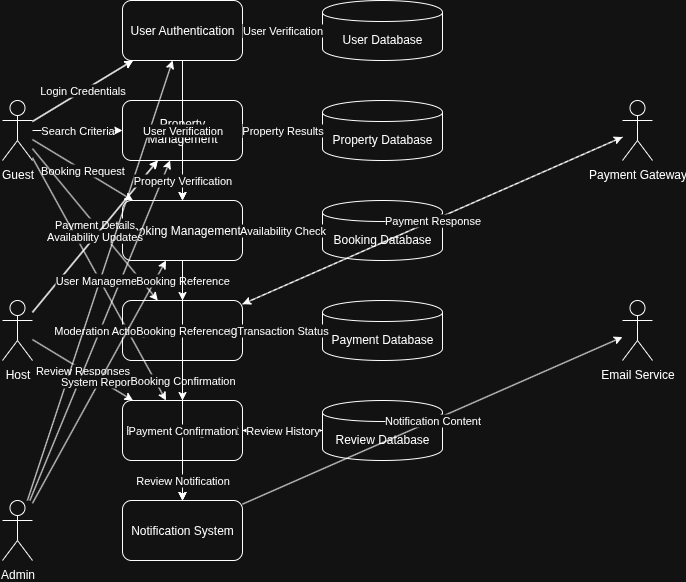

The diagram above was exported from draw.io. Its source (the exported page's mxGraphModel, read from the mxfile embedded in the PNG):
<mxGraphModel dx="2066" dy="1235" grid="1" gridSize="10" guides="1" tooltips="1" connect="1" arrows="1" fold="1" page="0" pageScale="1" pageWidth="850" pageHeight="1100" math="0" shadow="0">
  <root>
    <mxCell id="0" />
    <mxCell id="1" parent="0" />
    <mxCell id="4WLKmHtzz_xjDL5gex_A-376" value="Guest" style="shape=umlActor;verticalLabelPosition=bottom;verticalAlign=top;html=1;outlineConnect=0;" vertex="1" parent="1">
      <mxGeometry x="80" y="200" width="30" height="60" as="geometry" />
    </mxCell>
    <mxCell id="4WLKmHtzz_xjDL5gex_A-377" value="Host" style="shape=umlActor;verticalLabelPosition=bottom;verticalAlign=top;html=1;outlineConnect=0;" vertex="1" parent="1">
      <mxGeometry x="80" y="400" width="30" height="60" as="geometry" />
    </mxCell>
    <mxCell id="4WLKmHtzz_xjDL5gex_A-378" value="Admin" style="shape=umlActor;verticalLabelPosition=bottom;verticalAlign=top;html=1;outlineConnect=0;" vertex="1" parent="1">
      <mxGeometry x="80" y="600" width="30" height="60" as="geometry" />
    </mxCell>
    <mxCell id="4WLKmHtzz_xjDL5gex_A-379" value="Payment Gateway" style="shape=umlActor;verticalLabelPosition=bottom;verticalAlign=top;html=1;outlineConnect=0;" vertex="1" parent="1">
      <mxGeometry x="700" y="200" width="30" height="60" as="geometry" />
    </mxCell>
    <mxCell id="4WLKmHtzz_xjDL5gex_A-380" value="Email Service" style="shape=umlActor;verticalLabelPosition=bottom;verticalAlign=top;html=1;outlineConnect=0;" vertex="1" parent="1">
      <mxGeometry x="700" y="400" width="30" height="60" as="geometry" />
    </mxCell>
    <mxCell id="4WLKmHtzz_xjDL5gex_A-381" value="User Authentication" style="rounded=1;whiteSpace=wrap;html=1;" vertex="1" parent="1">
      <mxGeometry x="200" y="100" width="120" height="60" as="geometry" />
    </mxCell>
    <mxCell id="4WLKmHtzz_xjDL5gex_A-382" value="Property Management" style="rounded=1;whiteSpace=wrap;html=1;" vertex="1" parent="1">
      <mxGeometry x="200" y="200" width="120" height="60" as="geometry" />
    </mxCell>
    <mxCell id="4WLKmHtzz_xjDL5gex_A-383" value="Booking Management" style="rounded=1;whiteSpace=wrap;html=1;" vertex="1" parent="1">
      <mxGeometry x="200" y="300" width="120" height="60" as="geometry" />
    </mxCell>
    <mxCell id="4WLKmHtzz_xjDL5gex_A-384" value="Payment Processing" style="rounded=1;whiteSpace=wrap;html=1;" vertex="1" parent="1">
      <mxGeometry x="200" y="400" width="120" height="60" as="geometry" />
    </mxCell>
    <mxCell id="4WLKmHtzz_xjDL5gex_A-385" value="Review Management" style="rounded=1;whiteSpace=wrap;html=1;" vertex="1" parent="1">
      <mxGeometry x="200" y="500" width="120" height="60" as="geometry" />
    </mxCell>
    <mxCell id="4WLKmHtzz_xjDL5gex_A-386" value="Notification System" style="rounded=1;whiteSpace=wrap;html=1;" vertex="1" parent="1">
      <mxGeometry x="200" y="600" width="120" height="60" as="geometry" />
    </mxCell>
    <mxCell id="4WLKmHtzz_xjDL5gex_A-387" value="User Database" style="shape=cylinder;whiteSpace=wrap;html=1;boundedLbl=1;backgroundOutline=1;" vertex="1" parent="1">
      <mxGeometry x="400" y="100" width="120" height="60" as="geometry" />
    </mxCell>
    <mxCell id="4WLKmHtzz_xjDL5gex_A-388" value="Property Database" style="shape=cylinder;whiteSpace=wrap;html=1;boundedLbl=1;backgroundOutline=1;" vertex="1" parent="1">
      <mxGeometry x="400" y="200" width="120" height="60" as="geometry" />
    </mxCell>
    <mxCell id="4WLKmHtzz_xjDL5gex_A-389" value="Booking Database" style="shape=cylinder;whiteSpace=wrap;html=1;boundedLbl=1;backgroundOutline=1;" vertex="1" parent="1">
      <mxGeometry x="400" y="300" width="120" height="60" as="geometry" />
    </mxCell>
    <mxCell id="4WLKmHtzz_xjDL5gex_A-390" value="Payment Database" style="shape=cylinder;whiteSpace=wrap;html=1;boundedLbl=1;backgroundOutline=1;" vertex="1" parent="1">
      <mxGeometry x="400" y="400" width="120" height="60" as="geometry" />
    </mxCell>
    <mxCell id="4WLKmHtzz_xjDL5gex_A-391" value="Review Database" style="shape=cylinder;whiteSpace=wrap;html=1;boundedLbl=1;backgroundOutline=1;" vertex="1" parent="1">
      <mxGeometry x="400" y="500" width="120" height="60" as="geometry" />
    </mxCell>
    <mxCell id="4WLKmHtzz_xjDL5gex_A-392" value="Registration Data" style="endArrow=classic;html=1;rounded=0;" edge="1" parent="1" source="4WLKmHtzz_xjDL5gex_A-376" target="4WLKmHtzz_xjDL5gex_A-381">
      <mxGeometry relative="1" as="geometry" />
    </mxCell>
    <mxCell id="4WLKmHtzz_xjDL5gex_A-393" value="Login Credentials" style="endArrow=classic;html=1;rounded=0;" edge="1" parent="1" source="4WLKmHtzz_xjDL5gex_A-376" target="4WLKmHtzz_xjDL5gex_A-381">
      <mxGeometry relative="1" as="geometry" />
    </mxCell>
    <mxCell id="4WLKmHtzz_xjDL5gex_A-394" value="Search Criteria" style="endArrow=classic;html=1;rounded=0;" edge="1" parent="1" source="4WLKmHtzz_xjDL5gex_A-376" target="4WLKmHtzz_xjDL5gex_A-382">
      <mxGeometry relative="1" as="geometry" />
    </mxCell>
    <mxCell id="4WLKmHtzz_xjDL5gex_A-395" value="Booking Request" style="endArrow=classic;html=1;rounded=0;" edge="1" parent="1" source="4WLKmHtzz_xjDL5gex_A-376" target="4WLKmHtzz_xjDL5gex_A-383">
      <mxGeometry relative="1" as="geometry" />
    </mxCell>
    <mxCell id="4WLKmHtzz_xjDL5gex_A-396" value="Payment Details" style="endArrow=classic;html=1;rounded=0;" edge="1" parent="1" source="4WLKmHtzz_xjDL5gex_A-376" target="4WLKmHtzz_xjDL5gex_A-384">
      <mxGeometry relative="1" as="geometry" />
    </mxCell>
    <mxCell id="4WLKmHtzz_xjDL5gex_A-397" value="Review Content" style="endArrow=classic;html=1;rounded=0;" edge="1" parent="1" source="4WLKmHtzz_xjDL5gex_A-376" target="4WLKmHtzz_xjDL5gex_A-385">
      <mxGeometry relative="1" as="geometry" />
    </mxCell>
    <mxCell id="4WLKmHtzz_xjDL5gex_A-398" value="Property Details" style="endArrow=classic;html=1;rounded=0;" edge="1" parent="1" source="4WLKmHtzz_xjDL5gex_A-377" target="4WLKmHtzz_xjDL5gex_A-382">
      <mxGeometry relative="1" as="geometry" />
    </mxCell>
    <mxCell id="4WLKmHtzz_xjDL5gex_A-399" value="Availability Updates" style="endArrow=classic;html=1;rounded=0;" edge="1" parent="1" source="4WLKmHtzz_xjDL5gex_A-377" target="4WLKmHtzz_xjDL5gex_A-382">
      <mxGeometry relative="1" as="geometry" />
    </mxCell>
    <mxCell id="4WLKmHtzz_xjDL5gex_A-400" value="Review Responses" style="endArrow=classic;html=1;rounded=0;" edge="1" parent="1" source="4WLKmHtzz_xjDL5gex_A-377" target="4WLKmHtzz_xjDL5gex_A-385">
      <mxGeometry relative="1" as="geometry" />
    </mxCell>
    <mxCell id="4WLKmHtzz_xjDL5gex_A-401" value="Moderation Actions" style="endArrow=classic;html=1;rounded=0;" edge="1" parent="1" source="4WLKmHtzz_xjDL5gex_A-378" target="4WLKmHtzz_xjDL5gex_A-382">
      <mxGeometry relative="1" as="geometry" />
    </mxCell>
    <mxCell id="4WLKmHtzz_xjDL5gex_A-402" value="User Management" style="endArrow=classic;html=1;rounded=0;" edge="1" parent="1" source="4WLKmHtzz_xjDL5gex_A-378" target="4WLKmHtzz_xjDL5gex_A-381">
      <mxGeometry relative="1" as="geometry" />
    </mxCell>
    <mxCell id="4WLKmHtzz_xjDL5gex_A-403" value="System Reports" style="endArrow=classic;html=1;rounded=0;" edge="1" parent="1" source="4WLKmHtzz_xjDL5gex_A-378" target="4WLKmHtzz_xjDL5gex_A-383">
      <mxGeometry relative="1" as="geometry" />
    </mxCell>
    <mxCell id="4WLKmHtzz_xjDL5gex_A-404" value="User Data" style="endArrow=classic;html=1;rounded=0;" edge="1" parent="1" source="4WLKmHtzz_xjDL5gex_A-381" target="4WLKmHtzz_xjDL5gex_A-387">
      <mxGeometry relative="1" as="geometry" />
    </mxCell>
    <mxCell id="4WLKmHtzz_xjDL5gex_A-405" value="User Verification" style="endArrow=classic;html=1;rounded=0;dashed=1;" edge="1" parent="1" source="4WLKmHtzz_xjDL5gex_A-387" target="4WLKmHtzz_xjDL5gex_A-381">
      <mxGeometry relative="1" as="geometry" />
    </mxCell>
    <mxCell id="4WLKmHtzz_xjDL5gex_A-406" value="Property Data" style="endArrow=classic;html=1;rounded=0;" edge="1" parent="1" source="4WLKmHtzz_xjDL5gex_A-382" target="4WLKmHtzz_xjDL5gex_A-388">
      <mxGeometry relative="1" as="geometry" />
    </mxCell>
    <mxCell id="4WLKmHtzz_xjDL5gex_A-407" value="Property Results" style="endArrow=classic;html=1;rounded=0;dashed=1;" edge="1" parent="1" source="4WLKmHtzz_xjDL5gex_A-388" target="4WLKmHtzz_xjDL5gex_A-382">
      <mxGeometry relative="1" as="geometry" />
    </mxCell>
    <mxCell id="4WLKmHtzz_xjDL5gex_A-408" value="Booking Data" style="endArrow=classic;html=1;rounded=0;" edge="1" parent="1" source="4WLKmHtzz_xjDL5gex_A-383" target="4WLKmHtzz_xjDL5gex_A-389">
      <mxGeometry relative="1" as="geometry" />
    </mxCell>
    <mxCell id="4WLKmHtzz_xjDL5gex_A-409" value="Availability Check" style="endArrow=classic;html=1;rounded=0;dashed=1;" edge="1" parent="1" source="4WLKmHtzz_xjDL5gex_A-389" target="4WLKmHtzz_xjDL5gex_A-383">
      <mxGeometry relative="1" as="geometry" />
    </mxCell>
    <mxCell id="4WLKmHtzz_xjDL5gex_A-410" value="Payment Data" style="endArrow=classic;html=1;rounded=0;" edge="1" parent="1" source="4WLKmHtzz_xjDL5gex_A-384" target="4WLKmHtzz_xjDL5gex_A-390">
      <mxGeometry relative="1" as="geometry" />
    </mxCell>
    <mxCell id="4WLKmHtzz_xjDL5gex_A-411" value="Transaction Status" style="endArrow=classic;html=1;rounded=0;dashed=1;" edge="1" parent="1" source="4WLKmHtzz_xjDL5gex_A-390" target="4WLKmHtzz_xjDL5gex_A-384">
      <mxGeometry relative="1" as="geometry" />
    </mxCell>
    <mxCell id="4WLKmHtzz_xjDL5gex_A-412" value="Review Data" style="endArrow=classic;html=1;rounded=0;" edge="1" parent="1" source="4WLKmHtzz_xjDL5gex_A-385" target="4WLKmHtzz_xjDL5gex_A-391">
      <mxGeometry relative="1" as="geometry" />
    </mxCell>
    <mxCell id="4WLKmHtzz_xjDL5gex_A-413" value="Review History" style="endArrow=classic;html=1;rounded=0;dashed=1;" edge="1" parent="1" source="4WLKmHtzz_xjDL5gex_A-391" target="4WLKmHtzz_xjDL5gex_A-385">
      <mxGeometry relative="1" as="geometry" />
    </mxCell>
    <mxCell id="4WLKmHtzz_xjDL5gex_A-414" value="Payment Request" style="endArrow=classic;html=1;rounded=0;" edge="1" parent="1" source="4WLKmHtzz_xjDL5gex_A-384" target="4WLKmHtzz_xjDL5gex_A-379">
      <mxGeometry relative="1" as="geometry" />
    </mxCell>
    <mxCell id="4WLKmHtzz_xjDL5gex_A-415" value="Payment Response" style="endArrow=classic;html=1;rounded=0;dashed=1;" edge="1" parent="1" source="4WLKmHtzz_xjDL5gex_A-379" target="4WLKmHtzz_xjDL5gex_A-384">
      <mxGeometry relative="1" as="geometry" />
    </mxCell>
    <mxCell id="4WLKmHtzz_xjDL5gex_A-416" value="Notification Content" style="endArrow=classic;html=1;rounded=0;" edge="1" parent="1" source="4WLKmHtzz_xjDL5gex_A-386" target="4WLKmHtzz_xjDL5gex_A-380">
      <mxGeometry relative="1" as="geometry" />
    </mxCell>
    <mxCell id="4WLKmHtzz_xjDL5gex_A-417" value="Booking Confirmation" style="endArrow=classic;html=1;rounded=0;" edge="1" parent="1" source="4WLKmHtzz_xjDL5gex_A-383" target="4WLKmHtzz_xjDL5gex_A-386">
      <mxGeometry relative="1" as="geometry" />
    </mxCell>
    <mxCell id="4WLKmHtzz_xjDL5gex_A-418" value="Payment Confirmation" style="endArrow=classic;html=1;rounded=0;" edge="1" parent="1" source="4WLKmHtzz_xjDL5gex_A-384" target="4WLKmHtzz_xjDL5gex_A-386">
      <mxGeometry relative="1" as="geometry" />
    </mxCell>
    <mxCell id="4WLKmHtzz_xjDL5gex_A-419" value="Review Notification" style="endArrow=classic;html=1;rounded=0;" edge="1" parent="1" source="4WLKmHtzz_xjDL5gex_A-385" target="4WLKmHtzz_xjDL5gex_A-386">
      <mxGeometry relative="1" as="geometry" />
    </mxCell>
    <mxCell id="4WLKmHtzz_xjDL5gex_A-420" value="User Verification" style="endArrow=classic;html=1;rounded=0;" edge="1" parent="1" source="4WLKmHtzz_xjDL5gex_A-381" target="4WLKmHtzz_xjDL5gex_A-383">
      <mxGeometry relative="1" as="geometry" />
    </mxCell>
    <mxCell id="4WLKmHtzz_xjDL5gex_A-421" value="Property Verification" style="endArrow=classic;html=1;rounded=0;" edge="1" parent="1" source="4WLKmHtzz_xjDL5gex_A-382" target="4WLKmHtzz_xjDL5gex_A-383">
      <mxGeometry relative="1" as="geometry" />
    </mxCell>
    <mxCell id="4WLKmHtzz_xjDL5gex_A-422" value="Booking Reference" style="endArrow=classic;html=1;rounded=0;" edge="1" parent="1" source="4WLKmHtzz_xjDL5gex_A-383" target="4WLKmHtzz_xjDL5gex_A-384">
      <mxGeometry relative="1" as="geometry" />
    </mxCell>
    <mxCell id="4WLKmHtzz_xjDL5gex_A-423" value="Booking Reference" style="endArrow=classic;html=1;rounded=0;" edge="1" parent="1" source="4WLKmHtzz_xjDL5gex_A-383" target="4WLKmHtzz_xjDL5gex_A-385">
      <mxGeometry relative="1" as="geometry" />
    </mxCell>
  </root>
</mxGraphModel>